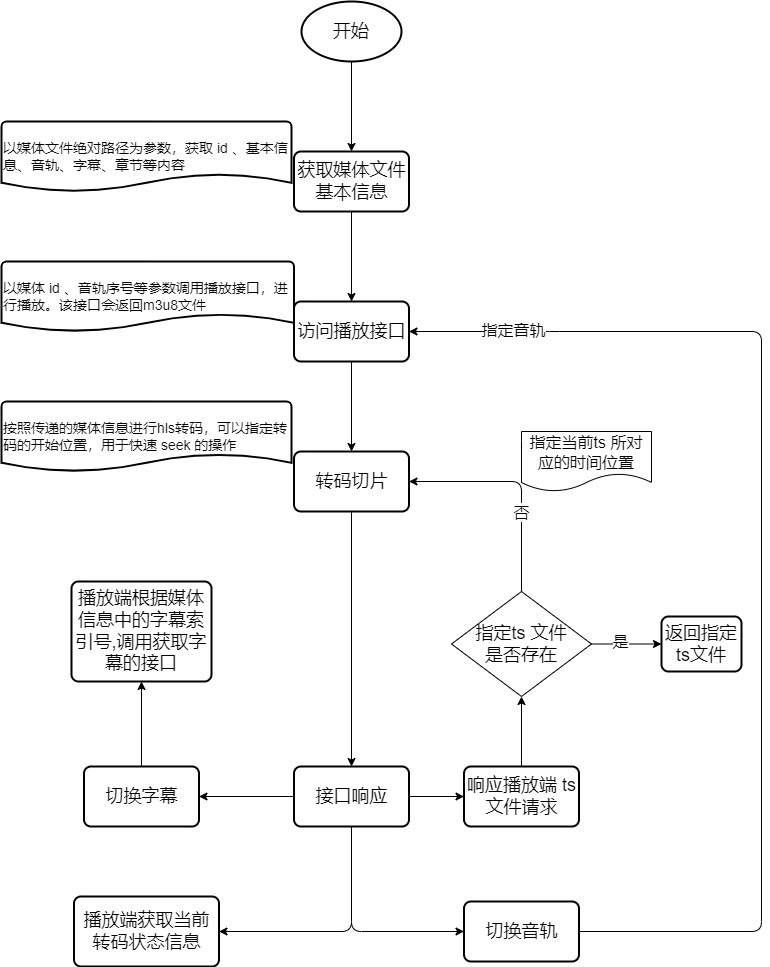

The diagram above was exported from draw.io. Its source (the exported page's mxGraphModel, read from the mxfile embedded in the PNG):
<mxGraphModel dx="3152" dy="1996" grid="1" gridSize="10" guides="1" tooltips="1" connect="1" arrows="1" fold="1" page="1" pageScale="1" pageWidth="827" pageHeight="1169" math="0" shadow="0">
  <root>
    <mxCell id="0" />
    <mxCell id="1" parent="0" />
    <mxCell id="146" value="开始" style="strokeWidth=2;html=1;shape=mxgraph.flowchart.start_1;whiteSpace=wrap;fontSize=18;" parent="1" vertex="1">
      <mxGeometry x="-1310" width="100" height="60" as="geometry" />
    </mxCell>
    <mxCell id="147" value="获取媒体文件基本信息" style="rounded=1;whiteSpace=wrap;html=1;absoluteArcSize=1;arcSize=14;strokeWidth=2;fontSize=18;" parent="1" vertex="1">
      <mxGeometry x="-1317.5" y="150" width="115" height="60" as="geometry" />
    </mxCell>
    <mxCell id="148" value="以媒体 id 、音轨序号等参数调用播放接口，进行播放。该接口会返回m3u8文件" style="strokeWidth=2;html=1;shape=mxgraph.flowchart.document2;whiteSpace=wrap;size=0.25;fontSize=14;align=left;" parent="1" vertex="1">
      <mxGeometry x="-1610" y="260" width="292.5" height="70" as="geometry" />
    </mxCell>
    <mxCell id="149" value="访问播放接口" style="rounded=1;whiteSpace=wrap;html=1;absoluteArcSize=1;arcSize=14;strokeWidth=2;fontSize=18;" parent="1" vertex="1">
      <mxGeometry x="-1317.5" y="300" width="115" height="60" as="geometry" />
    </mxCell>
    <mxCell id="150" value="以媒体文件绝对路径为参数，获取 id 、基本信息、音轨、字幕、章节等内容" style="strokeWidth=2;html=1;shape=mxgraph.flowchart.document2;whiteSpace=wrap;size=0.25;fontSize=14;align=left;" parent="1" vertex="1">
      <mxGeometry x="-1610" y="120" width="290" height="70" as="geometry" />
    </mxCell>
    <mxCell id="151" value="转码切片" style="rounded=1;whiteSpace=wrap;html=1;absoluteArcSize=1;arcSize=14;strokeWidth=2;fontSize=18;" parent="1" vertex="1">
      <mxGeometry x="-1317.5" y="450" width="115" height="60" as="geometry" />
    </mxCell>
    <mxCell id="154" value="响应播放端 ts文件请求" style="rounded=1;whiteSpace=wrap;html=1;absoluteArcSize=1;arcSize=14;strokeWidth=2;fontSize=18;" parent="1" vertex="1">
      <mxGeometry x="-1147.5" y="765" width="115" height="60" as="geometry" />
    </mxCell>
    <mxCell id="157" value="播放端获取当前转码状态信息" style="rounded=1;whiteSpace=wrap;html=1;absoluteArcSize=1;arcSize=14;strokeWidth=2;fontSize=18;" parent="1" vertex="1">
      <mxGeometry x="-1537.5" y="895" width="145" height="70" as="geometry" />
    </mxCell>
    <mxCell id="158" value="按照传递的媒体信息进行hls转码，可以指定转码的开始位置，用于快速 seek 的操作" style="strokeWidth=2;html=1;shape=mxgraph.flowchart.document2;whiteSpace=wrap;size=0.25;fontSize=14;align=left;" parent="1" vertex="1">
      <mxGeometry x="-1610" y="400" width="290" height="70" as="geometry" />
    </mxCell>
    <mxCell id="159" value="指定ts 文件&lt;br&gt;是否存在" style="rhombus;whiteSpace=wrap;html=1;fontSize=18;" parent="1" vertex="1">
      <mxGeometry x="-1160" y="590" width="140" height="105" as="geometry" />
    </mxCell>
    <mxCell id="160" value="返回指定ts文件" style="rounded=1;whiteSpace=wrap;html=1;absoluteArcSize=1;arcSize=14;strokeWidth=2;fontSize=18;" parent="1" vertex="1">
      <mxGeometry x="-950" y="615" width="80" height="55" as="geometry" />
    </mxCell>
    <mxCell id="161" value="切换音轨" style="rounded=1;whiteSpace=wrap;html=1;absoluteArcSize=1;arcSize=14;strokeWidth=2;fontSize=18;" parent="1" vertex="1">
      <mxGeometry x="-1147.5" y="900" width="115" height="60" as="geometry" />
    </mxCell>
    <mxCell id="162" value="" style="endArrow=classic;html=1;fontSize=18;exitX=0.5;exitY=1;exitDx=0;exitDy=0;exitPerimeter=0;entryX=0.5;entryY=0;entryDx=0;entryDy=0;" parent="1" source="146" target="147" edge="1">
      <mxGeometry width="50" height="50" relative="1" as="geometry">
        <mxPoint x="-1040" y="470" as="sourcePoint" />
        <mxPoint x="-990" y="420" as="targetPoint" />
      </mxGeometry>
    </mxCell>
    <mxCell id="163" value="" style="endArrow=classic;html=1;fontSize=18;exitX=0.5;exitY=1;exitDx=0;exitDy=0;entryX=0.5;entryY=0;entryDx=0;entryDy=0;" parent="1" source="147" target="149" edge="1">
      <mxGeometry width="50" height="50" relative="1" as="geometry">
        <mxPoint x="-1110" y="340" as="sourcePoint" />
        <mxPoint x="-1050" y="290" as="targetPoint" />
      </mxGeometry>
    </mxCell>
    <mxCell id="164" value="" style="endArrow=classic;html=1;fontSize=18;exitX=0.5;exitY=1;exitDx=0;exitDy=0;entryX=0.5;entryY=0;entryDx=0;entryDy=0;" parent="1" source="149" target="151" edge="1">
      <mxGeometry width="50" height="50" relative="1" as="geometry">
        <mxPoint x="-1160" y="500" as="sourcePoint" />
        <mxPoint x="-1110" y="450" as="targetPoint" />
      </mxGeometry>
    </mxCell>
    <mxCell id="165" value="" style="endArrow=classic;html=1;fontSize=18;exitX=0.5;exitY=1;exitDx=0;exitDy=0;entryX=0.5;entryY=0;entryDx=0;entryDy=0;" parent="1" source="151" target="188" edge="1">
      <mxGeometry width="50" height="50" relative="1" as="geometry">
        <mxPoint x="-1400" y="580" as="sourcePoint" />
        <mxPoint x="-1260" y="745" as="targetPoint" />
      </mxGeometry>
    </mxCell>
    <mxCell id="168" value="" style="endArrow=classic;html=1;fontSize=18;exitX=1;exitY=0.5;exitDx=0;exitDy=0;entryX=1;entryY=0.5;entryDx=0;entryDy=0;" parent="1" source="161" target="149" edge="1">
      <mxGeometry width="50" height="50" relative="1" as="geometry">
        <mxPoint x="-920" y="580" as="sourcePoint" />
        <mxPoint x="-870" y="530" as="targetPoint" />
        <Array as="points">
          <mxPoint x="-850" y="930" />
          <mxPoint x="-850" y="330" />
          <mxPoint x="-1062" y="330" />
        </Array>
      </mxGeometry>
    </mxCell>
    <mxCell id="193" value="指定音轨" style="edgeLabel;html=1;align=center;verticalAlign=middle;resizable=0;points=[];fontSize=16;" parent="168" vertex="1" connectable="0">
      <mxGeometry x="0.817" y="-2" relative="1" as="geometry">
        <mxPoint as="offset" />
      </mxGeometry>
    </mxCell>
    <mxCell id="170" value="" style="endArrow=classic;html=1;fontSize=18;exitX=0.5;exitY=0;exitDx=0;exitDy=0;entryX=1;entryY=0.5;entryDx=0;entryDy=0;" parent="1" source="159" target="151" edge="1">
      <mxGeometry width="50" height="50" relative="1" as="geometry">
        <mxPoint x="-820" y="650" as="sourcePoint" />
        <mxPoint x="-770" y="600" as="targetPoint" />
        <Array as="points">
          <mxPoint x="-1090" y="480" />
        </Array>
      </mxGeometry>
    </mxCell>
    <mxCell id="185" value="否" style="edgeLabel;html=1;align=center;verticalAlign=middle;resizable=0;points=[];fontSize=16;" parent="170" vertex="1" connectable="0">
      <mxGeometry x="-0.7865" y="1" relative="1" as="geometry">
        <mxPoint y="-56" as="offset" />
      </mxGeometry>
    </mxCell>
    <mxCell id="171" value="" style="endArrow=classic;html=1;fontSize=18;exitX=0.5;exitY=0;exitDx=0;exitDy=0;entryX=0.5;entryY=1;entryDx=0;entryDy=0;" parent="1" source="154" target="159" edge="1">
      <mxGeometry width="50" height="50" relative="1" as="geometry">
        <mxPoint x="-950" y="770" as="sourcePoint" />
        <mxPoint x="-900" y="720" as="targetPoint" />
      </mxGeometry>
    </mxCell>
    <mxCell id="172" value="" style="endArrow=classic;html=1;fontSize=18;exitX=1;exitY=0.5;exitDx=0;exitDy=0;entryX=0;entryY=0.5;entryDx=0;entryDy=0;" parent="1" source="159" target="160" edge="1">
      <mxGeometry width="50" height="50" relative="1" as="geometry">
        <mxPoint x="-800" y="760" as="sourcePoint" />
        <mxPoint x="-750" y="710" as="targetPoint" />
      </mxGeometry>
    </mxCell>
    <mxCell id="186" value="是" style="edgeLabel;html=1;align=center;verticalAlign=middle;resizable=0;points=[];fontSize=16;" parent="172" vertex="1" connectable="0">
      <mxGeometry x="-0.4667" y="3" relative="1" as="geometry">
        <mxPoint x="9" as="offset" />
      </mxGeometry>
    </mxCell>
    <mxCell id="175" value="切换字幕" style="rounded=1;whiteSpace=wrap;html=1;absoluteArcSize=1;arcSize=14;strokeWidth=2;fontSize=18;" parent="1" vertex="1">
      <mxGeometry x="-1527.5" y="765" width="115" height="60" as="geometry" />
    </mxCell>
    <mxCell id="180" value="播放端根据媒体信息中的字幕索引号,调用获取字幕的接口" style="rounded=1;whiteSpace=wrap;html=1;absoluteArcSize=1;arcSize=14;strokeWidth=2;fontSize=18;" parent="1" vertex="1">
      <mxGeometry x="-1540" y="580" width="140" height="100" as="geometry" />
    </mxCell>
    <mxCell id="182" value="" style="endArrow=classic;html=1;fontSize=18;exitX=0.5;exitY=0;exitDx=0;exitDy=0;entryX=0.5;entryY=1;entryDx=0;entryDy=0;" parent="1" source="175" target="180" edge="1">
      <mxGeometry width="50" height="50" relative="1" as="geometry">
        <mxPoint x="-1427.5" y="730" as="sourcePoint" />
        <mxPoint x="-1377.5" y="680" as="targetPoint" />
      </mxGeometry>
    </mxCell>
    <mxCell id="187" value="指定当前ts 所对应的时间位置" style="shape=document;whiteSpace=wrap;html=1;boundedLbl=1;fontSize=16;" parent="1" vertex="1">
      <mxGeometry x="-1090" y="430" width="130" height="60" as="geometry" />
    </mxCell>
    <mxCell id="188" value="接口响应" style="rounded=1;whiteSpace=wrap;html=1;absoluteArcSize=1;arcSize=14;strokeWidth=2;fontSize=18;" parent="1" vertex="1">
      <mxGeometry x="-1317.5" y="765" width="115" height="60" as="geometry" />
    </mxCell>
    <mxCell id="189" value="" style="endArrow=classic;html=1;fontSize=16;exitX=0.5;exitY=1;exitDx=0;exitDy=0;entryX=0;entryY=0.5;entryDx=0;entryDy=0;" parent="1" source="188" target="161" edge="1">
      <mxGeometry width="50" height="50" relative="1" as="geometry">
        <mxPoint x="-1310" y="1060" as="sourcePoint" />
        <mxPoint x="-1260" y="1010" as="targetPoint" />
        <Array as="points">
          <mxPoint x="-1260" y="930" />
        </Array>
      </mxGeometry>
    </mxCell>
    <mxCell id="190" value="" style="endArrow=classic;html=1;fontSize=16;exitX=0.5;exitY=1;exitDx=0;exitDy=0;entryX=1;entryY=0.5;entryDx=0;entryDy=0;" parent="1" source="188" target="157" edge="1">
      <mxGeometry width="50" height="50" relative="1" as="geometry">
        <mxPoint x="-1130" y="1060" as="sourcePoint" />
        <mxPoint x="-1080" y="1010" as="targetPoint" />
        <Array as="points">
          <mxPoint x="-1260" y="930" />
        </Array>
      </mxGeometry>
    </mxCell>
    <mxCell id="191" value="" style="endArrow=classic;html=1;fontSize=16;exitX=1;exitY=0.5;exitDx=0;exitDy=0;entryX=0;entryY=0.5;entryDx=0;entryDy=0;" parent="1" source="188" target="154" edge="1">
      <mxGeometry width="50" height="50" relative="1" as="geometry">
        <mxPoint x="-1180" y="900" as="sourcePoint" />
        <mxPoint x="-1130" y="850" as="targetPoint" />
      </mxGeometry>
    </mxCell>
    <mxCell id="192" value="" style="endArrow=classic;html=1;fontSize=16;exitX=0;exitY=0.5;exitDx=0;exitDy=0;entryX=1;entryY=0.5;entryDx=0;entryDy=0;" parent="1" source="188" target="175" edge="1">
      <mxGeometry width="50" height="50" relative="1" as="geometry">
        <mxPoint x="-1360" y="750" as="sourcePoint" />
        <mxPoint x="-1310" y="700" as="targetPoint" />
      </mxGeometry>
    </mxCell>
  </root>
</mxGraphModel>